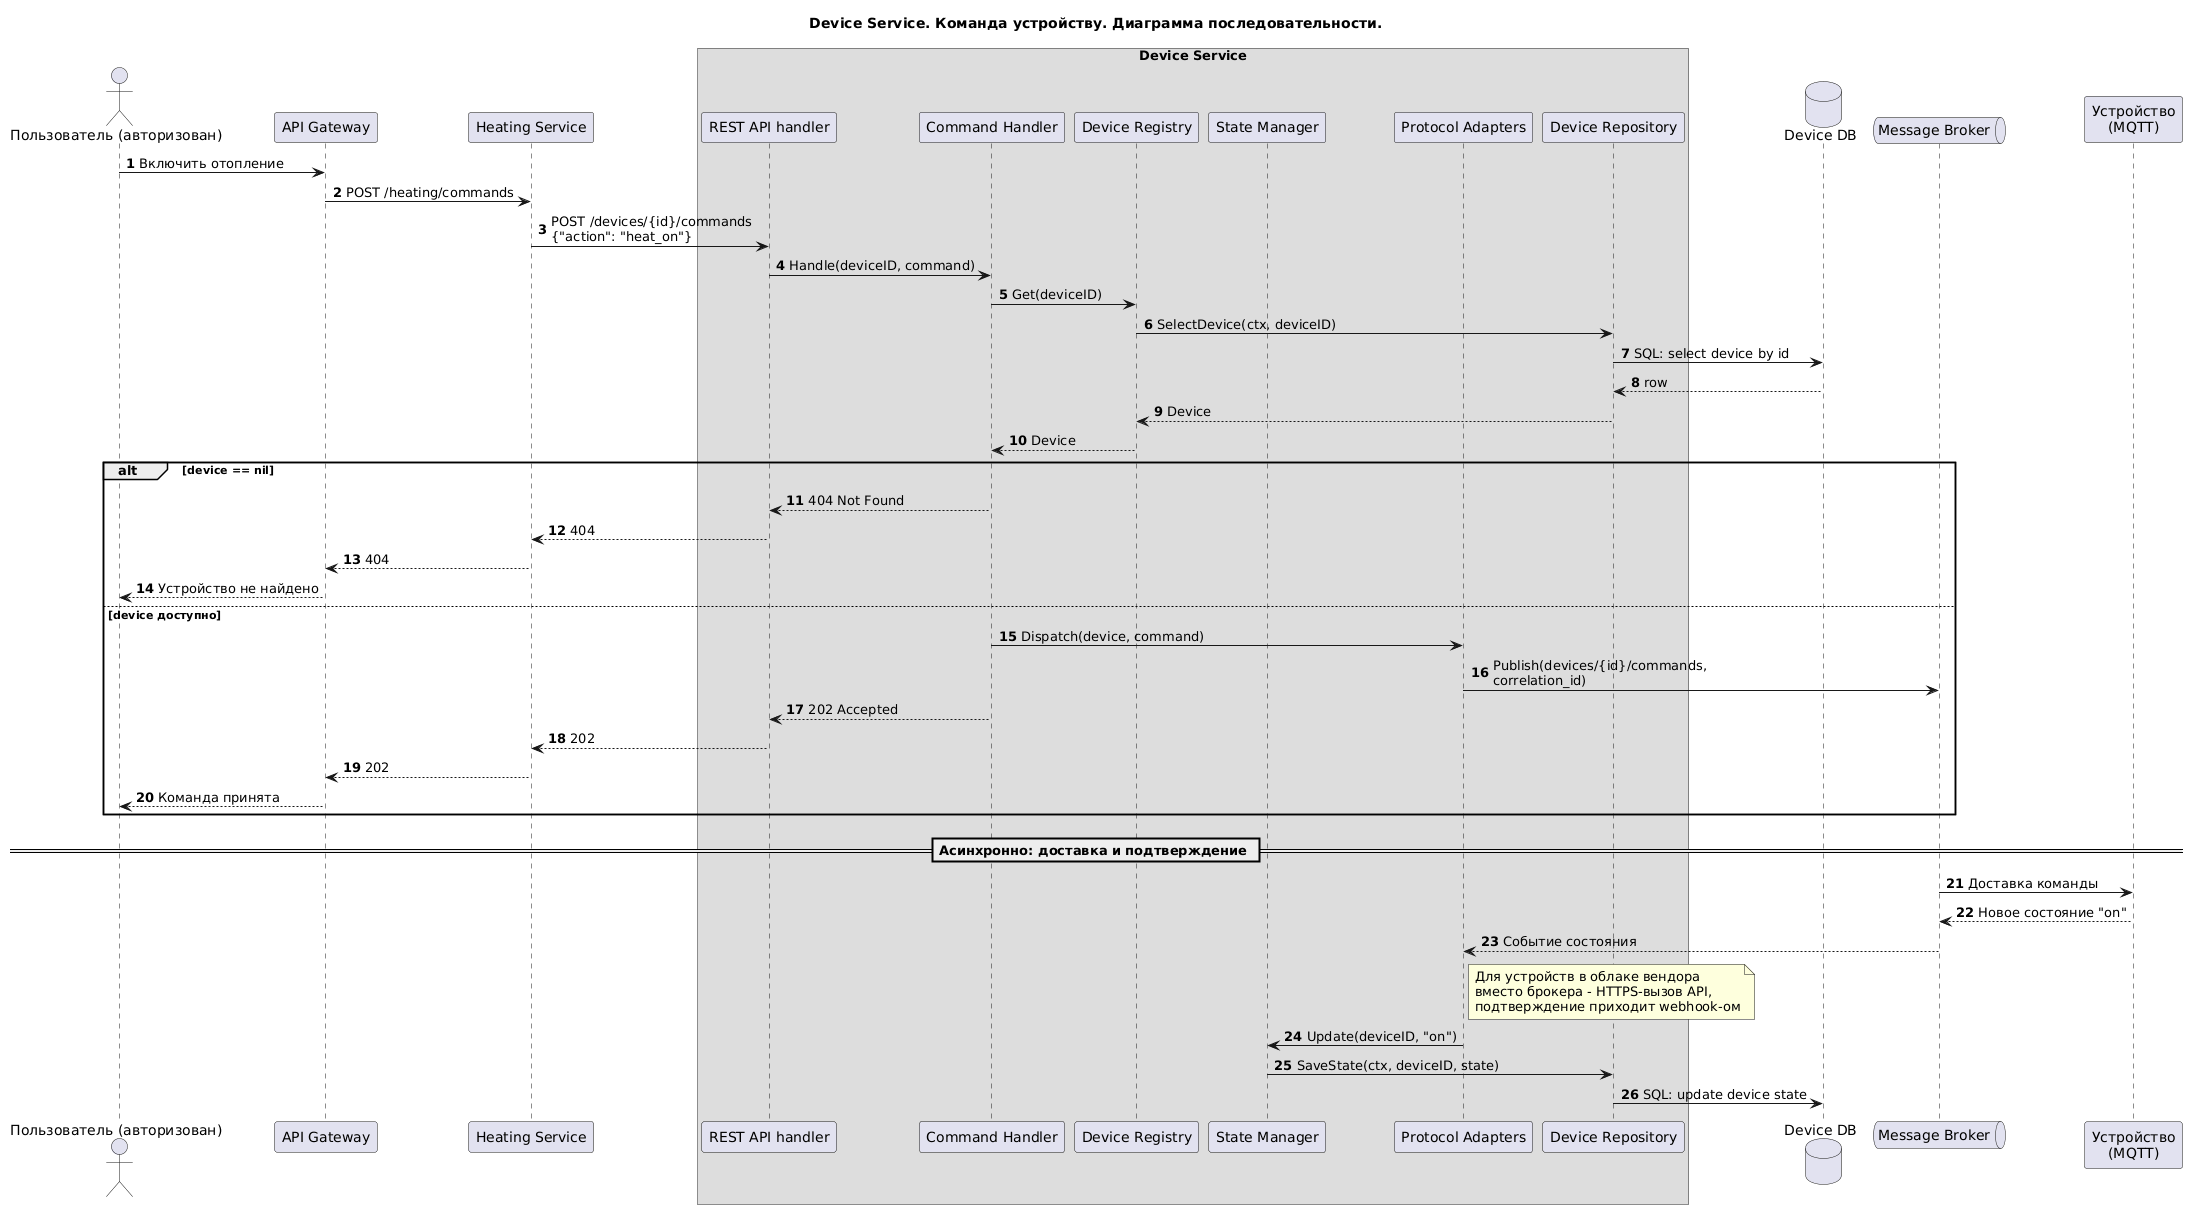

The diagram above was rendered by PlantUML. Its source (embedded in the PNG):
@startuml
title Device Service. Команда устройству. Диаграмма последовательности.

autonumber

actor "Пользователь (авторизован)" as user
participant "API Gateway" as gateway
participant "Heating Service" as heating

box "Device Service"
participant "REST API handler" as api
participant "Command Handler" as cmd
participant "Device Registry" as registry
participant "State Manager" as state
participant "Protocol Adapters" as adapter
participant "Device Repository" as repo
end box

database "Device DB" as db
queue "Message Broker" as broker
participant "Устройство\n(MQTT)" as device

user -> gateway: Включить отопление
gateway -> heating: POST /heating/commands
heating -> api: POST /devices/{id}/commands\n{"action": "heat_on"}

api -> cmd: Handle(deviceID, command)
cmd -> registry: Get(deviceID)
registry -> repo: SelectDevice(ctx, deviceID)
repo -> db: SQL: select device by id
db --> repo: row
repo --> registry: Device
registry --> cmd: Device

alt device == nil
  cmd --> api: 404 Not Found
  api --> heating: 404
  heating --> gateway: 404
  gateway --> user: Устройство не найдено
else device доступно
  cmd -> adapter: Dispatch(device, command)
  adapter -> broker: Publish(devices/{id}/commands,\ncorrelation_id)
  cmd --> api: 202 Accepted
  api --> heating: 202
  heating --> gateway: 202
  gateway --> user: Команда принята
end

== Асинхронно: доставка и подтверждение ==

broker -> device: Доставка команды
device --> broker: Новое состояние "on"
broker --> adapter: Событие состояния

note right of adapter: Для устройств в облаке вендора\nвместо брокера - HTTPS-вызов API,\nподтверждение приходит webhook-ом

adapter -> state: Update(deviceID, "on")
state -> repo: SaveState(ctx, deviceID, state)
repo -> db: SQL: update device state

@enduml